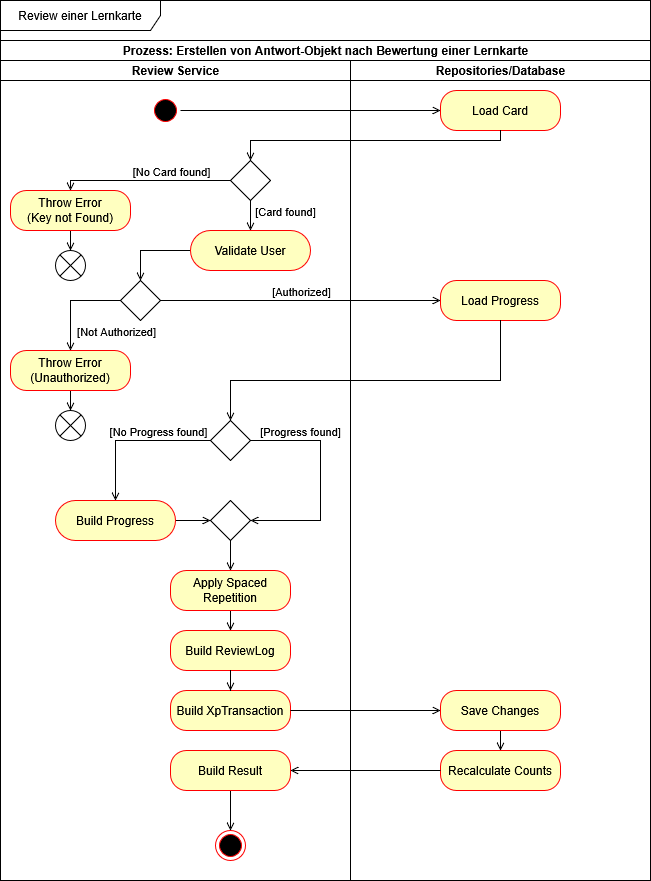

The diagram above was exported from draw.io. Its source (the exported page's mxGraphModel, read from the mxfile embedded in the PNG):
<mxGraphModel dx="1426" dy="871" grid="1" gridSize="10" guides="1" tooltips="1" connect="1" arrows="1" fold="1" page="1" pageScale="1" pageWidth="827" pageHeight="1169" math="0" shadow="0">
  <root>
    <mxCell id="0" />
    <mxCell id="1" parent="0" />
    <mxCell id="KNrHebLHFOYm19X9niNA-1" parent="1" style="shape=umlFrame;whiteSpace=wrap;html=1;pointerEvents=0;recursiveResize=0;container=1;collapsible=0;width=160;" value="Review einer Lernkarte" vertex="1">
      <mxGeometry height="880" width="650" x="130" y="100" as="geometry" />
    </mxCell>
    <mxCell id="KNrHebLHFOYm19X9niNA-8" parent="KNrHebLHFOYm19X9niNA-1" style="swimlane;childLayout=stackLayout;resizeParent=1;resizeParentMax=0;startSize=20;html=1;" value="Prozess: Erstellen von Antwort-Objekt nach Bewertung einer Lernkarte" vertex="1">
      <mxGeometry height="840" width="650" y="40" as="geometry" />
    </mxCell>
    <mxCell id="KNrHebLHFOYm19X9niNA-9" parent="KNrHebLHFOYm19X9niNA-8" style="swimlane;startSize=20;html=1;" value="Review Service" vertex="1">
      <mxGeometry height="820" width="350" y="20" as="geometry" />
    </mxCell>
    <mxCell id="KNrHebLHFOYm19X9niNA-14" parent="KNrHebLHFOYm19X9niNA-9" style="ellipse;html=1;shape=startState;fillColor=#000000;strokeColor=#ff0000;" value="" vertex="1">
      <mxGeometry height="30" width="30" x="150" y="35" as="geometry" />
    </mxCell>
    <mxCell id="KNrHebLHFOYm19X9niNA-68" edge="1" parent="KNrHebLHFOYm19X9niNA-9" source="KNrHebLHFOYm19X9niNA-30" style="edgeStyle=orthogonalEdgeStyle;shape=connector;rounded=0;orthogonalLoop=1;jettySize=auto;html=1;entryX=0.5;entryY=0;entryDx=0;entryDy=0;strokeColor=default;align=center;verticalAlign=middle;fontFamily=Helvetica;fontSize=11;fontColor=default;labelBackgroundColor=default;endArrow=open;endFill=0;" target="KNrHebLHFOYm19X9niNA-90">
      <mxGeometry relative="1" as="geometry">
        <Array as="points">
          <mxPoint x="70" y="120" />
        </Array>
      </mxGeometry>
    </mxCell>
    <mxCell id="KNrHebLHFOYm19X9niNA-70" connectable="0" parent="KNrHebLHFOYm19X9niNA-68" style="edgeLabel;html=1;align=center;verticalAlign=middle;resizable=0;points=[];fontFamily=Helvetica;fontSize=11;fontColor=default;labelBackgroundColor=default;" value="[No Card found]" vertex="1">
      <mxGeometry relative="1" x="-0.2711" y="-1" as="geometry">
        <mxPoint x="2" y="-9" as="offset" />
      </mxGeometry>
    </mxCell>
    <mxCell id="KNrHebLHFOYm19X9niNA-69" edge="1" parent="KNrHebLHFOYm19X9niNA-9" source="KNrHebLHFOYm19X9niNA-30" style="edgeStyle=orthogonalEdgeStyle;shape=connector;rounded=0;orthogonalLoop=1;jettySize=auto;html=1;strokeColor=default;align=center;verticalAlign=middle;fontFamily=Helvetica;fontSize=11;fontColor=default;labelBackgroundColor=default;endArrow=open;endFill=0;" target="KNrHebLHFOYm19X9niNA-34">
      <mxGeometry relative="1" as="geometry" />
    </mxCell>
    <mxCell id="KNrHebLHFOYm19X9niNA-71" connectable="0" parent="KNrHebLHFOYm19X9niNA-69" style="edgeLabel;html=1;align=center;verticalAlign=middle;resizable=0;points=[];fontFamily=Helvetica;fontSize=11;fontColor=default;labelBackgroundColor=default;" value="[Card found]" vertex="1">
      <mxGeometry relative="1" x="0.6" y="1" as="geometry">
        <mxPoint x="33" y="-10" as="offset" />
      </mxGeometry>
    </mxCell>
    <mxCell id="KNrHebLHFOYm19X9niNA-30" parent="KNrHebLHFOYm19X9niNA-9" style="shape=rhombus;html=1;verticalLabelPosition=bottom;verticalAlignment=top;" value="" vertex="1">
      <mxGeometry height="40" width="40" x="230" y="100" as="geometry" />
    </mxCell>
    <mxCell id="KNrHebLHFOYm19X9niNA-41" edge="1" parent="KNrHebLHFOYm19X9niNA-9" source="KNrHebLHFOYm19X9niNA-34" style="edgeStyle=orthogonalEdgeStyle;shape=connector;rounded=0;orthogonalLoop=1;jettySize=auto;html=1;entryX=0.5;entryY=0;entryDx=0;entryDy=0;strokeColor=default;align=center;verticalAlign=middle;fontFamily=Helvetica;fontSize=11;fontColor=default;labelBackgroundColor=default;endArrow=open;endFill=0;" target="KNrHebLHFOYm19X9niNA-36">
      <mxGeometry relative="1" as="geometry" />
    </mxCell>
    <mxCell id="KNrHebLHFOYm19X9niNA-34" parent="KNrHebLHFOYm19X9niNA-9" style="rounded=1;whiteSpace=wrap;html=1;arcSize=50;fontColor=#000000;fillColor=#ffffc0;strokeColor=#ff0000;" value="Validate User" vertex="1">
      <mxGeometry height="40" width="120" x="190" y="170" as="geometry" />
    </mxCell>
    <mxCell id="KNrHebLHFOYm19X9niNA-97" edge="1" parent="KNrHebLHFOYm19X9niNA-9" source="KNrHebLHFOYm19X9niNA-36" style="edgeStyle=orthogonalEdgeStyle;shape=connector;rounded=0;orthogonalLoop=1;jettySize=auto;html=1;entryX=0.5;entryY=0;entryDx=0;entryDy=0;strokeColor=default;align=center;verticalAlign=middle;fontFamily=Helvetica;fontSize=11;fontColor=default;labelBackgroundColor=default;endArrow=open;endFill=0;" target="KNrHebLHFOYm19X9niNA-95">
      <mxGeometry relative="1" as="geometry">
        <Array as="points">
          <mxPoint x="70" y="240" />
        </Array>
      </mxGeometry>
    </mxCell>
    <mxCell id="KNrHebLHFOYm19X9niNA-103" connectable="0" parent="KNrHebLHFOYm19X9niNA-97" style="edgeLabel;html=1;align=center;verticalAlign=middle;resizable=0;points=[];fontFamily=Helvetica;fontSize=11;fontColor=default;labelBackgroundColor=default;" value="[Not Authorized]" vertex="1">
      <mxGeometry relative="1" x="-0.52" y="-2" as="geometry">
        <mxPoint x="19" y="32" as="offset" />
      </mxGeometry>
    </mxCell>
    <mxCell id="KNrHebLHFOYm19X9niNA-36" parent="KNrHebLHFOYm19X9niNA-9" style="shape=rhombus;html=1;verticalLabelPosition=bottom;verticalAlignment=top;" value="" vertex="1">
      <mxGeometry height="40" width="40" x="120" y="220" as="geometry" />
    </mxCell>
    <mxCell id="KNrHebLHFOYm19X9niNA-50" edge="1" parent="KNrHebLHFOYm19X9niNA-9" source="KNrHebLHFOYm19X9niNA-48" style="edgeStyle=orthogonalEdgeStyle;shape=connector;rounded=0;orthogonalLoop=1;jettySize=auto;html=1;strokeColor=default;align=center;verticalAlign=middle;fontFamily=Helvetica;fontSize=11;fontColor=default;labelBackgroundColor=default;endArrow=open;endFill=0;" target="KNrHebLHFOYm19X9niNA-49">
      <mxGeometry relative="1" as="geometry" />
    </mxCell>
    <mxCell id="KNrHebLHFOYm19X9niNA-82" connectable="0" parent="KNrHebLHFOYm19X9niNA-50" style="edgeLabel;html=1;align=center;verticalAlign=middle;resizable=0;points=[];fontFamily=Helvetica;fontSize=11;fontColor=default;labelBackgroundColor=default;" value="[No Progress found]" vertex="1">
      <mxGeometry relative="1" x="-0.2182" y="1" as="geometry">
        <mxPoint x="8" y="-11" as="offset" />
      </mxGeometry>
    </mxCell>
    <mxCell id="KNrHebLHFOYm19X9niNA-104" edge="1" parent="KNrHebLHFOYm19X9niNA-9" source="KNrHebLHFOYm19X9niNA-48" style="edgeStyle=orthogonalEdgeStyle;shape=connector;rounded=0;orthogonalLoop=1;jettySize=auto;html=1;entryX=0.5;entryY=0;entryDx=0;entryDy=0;strokeColor=default;align=center;verticalAlign=middle;fontFamily=Helvetica;fontSize=11;fontColor=default;labelBackgroundColor=default;endArrow=open;endFill=0;" target="KNrHebLHFOYm19X9niNA-52">
      <mxGeometry relative="1" as="geometry">
        <Array as="points">
          <mxPoint x="320" y="380" />
          <mxPoint x="320" y="460" />
        </Array>
      </mxGeometry>
    </mxCell>
    <mxCell id="KNrHebLHFOYm19X9niNA-106" connectable="0" parent="KNrHebLHFOYm19X9niNA-104" style="edgeLabel;html=1;align=center;verticalAlign=middle;resizable=0;points=[];fontFamily=Helvetica;fontSize=11;fontColor=default;labelBackgroundColor=default;" value="[Progress found]" vertex="1">
      <mxGeometry relative="1" x="-0.5444" y="3" as="geometry">
        <mxPoint x="-1" y="-7" as="offset" />
      </mxGeometry>
    </mxCell>
    <mxCell id="KNrHebLHFOYm19X9niNA-48" parent="KNrHebLHFOYm19X9niNA-9" style="shape=rhombus;html=1;verticalLabelPosition=bottom;verticalAlignment=top;" value="" vertex="1">
      <mxGeometry height="40" width="40" x="210" y="360" as="geometry" />
    </mxCell>
    <mxCell id="KNrHebLHFOYm19X9niNA-80" edge="1" parent="KNrHebLHFOYm19X9niNA-9" source="KNrHebLHFOYm19X9niNA-49" style="edgeStyle=orthogonalEdgeStyle;shape=connector;rounded=0;orthogonalLoop=1;jettySize=auto;html=1;entryX=0.5;entryY=1;entryDx=0;entryDy=0;strokeColor=default;align=center;verticalAlign=middle;fontFamily=Helvetica;fontSize=11;fontColor=default;labelBackgroundColor=default;endArrow=open;endFill=0;" target="KNrHebLHFOYm19X9niNA-52">
      <mxGeometry relative="1" as="geometry" />
    </mxCell>
    <mxCell id="KNrHebLHFOYm19X9niNA-49" parent="KNrHebLHFOYm19X9niNA-9" style="rounded=1;whiteSpace=wrap;html=1;arcSize=50;fontColor=#000000;fillColor=#ffffc0;strokeColor=#ff0000;" value="Build Progress" vertex="1">
      <mxGeometry height="40" width="120" x="55" y="440" as="geometry" />
    </mxCell>
    <mxCell id="KNrHebLHFOYm19X9niNA-62" edge="1" parent="KNrHebLHFOYm19X9niNA-9" source="KNrHebLHFOYm19X9niNA-51" style="edgeStyle=orthogonalEdgeStyle;shape=connector;rounded=0;orthogonalLoop=1;jettySize=auto;html=1;entryX=0.5;entryY=0;entryDx=0;entryDy=0;strokeColor=default;align=center;verticalAlign=middle;fontFamily=Helvetica;fontSize=11;fontColor=default;labelBackgroundColor=default;endArrow=open;endFill=0;" target="KNrHebLHFOYm19X9niNA-59">
      <mxGeometry relative="1" as="geometry" />
    </mxCell>
    <mxCell id="KNrHebLHFOYm19X9niNA-51" parent="KNrHebLHFOYm19X9niNA-9" style="rounded=1;whiteSpace=wrap;html=1;arcSize=40;fontColor=#000000;fillColor=#ffffc0;strokeColor=#ff0000;" value="Apply Spaced Repetition" vertex="1">
      <mxGeometry height="40" width="120" x="170" y="510" as="geometry" />
    </mxCell>
    <mxCell id="KNrHebLHFOYm19X9niNA-56" edge="1" parent="KNrHebLHFOYm19X9niNA-9" source="KNrHebLHFOYm19X9niNA-52" style="edgeStyle=orthogonalEdgeStyle;shape=connector;rounded=0;orthogonalLoop=1;jettySize=auto;html=1;strokeColor=default;align=center;verticalAlign=middle;fontFamily=Helvetica;fontSize=11;fontColor=default;labelBackgroundColor=default;endArrow=open;endFill=0;" target="KNrHebLHFOYm19X9niNA-51">
      <mxGeometry relative="1" as="geometry" />
    </mxCell>
    <mxCell id="KNrHebLHFOYm19X9niNA-52" parent="KNrHebLHFOYm19X9niNA-9" style="shape=rhombus;html=1;verticalLabelPosition=bottom;verticalAlignment=top;direction=south;" value="" vertex="1">
      <mxGeometry height="40" width="40" x="210" y="440" as="geometry" />
    </mxCell>
    <mxCell id="KNrHebLHFOYm19X9niNA-59" parent="KNrHebLHFOYm19X9niNA-9" style="rounded=1;whiteSpace=wrap;html=1;arcSize=40;fontColor=#000000;fillColor=#ffffc0;strokeColor=#ff0000;" value="Build ReviewLog" vertex="1">
      <mxGeometry height="40" width="120" x="170" y="570" as="geometry" />
    </mxCell>
    <mxCell id="KNrHebLHFOYm19X9niNA-67" parent="KNrHebLHFOYm19X9niNA-9" style="shape=sumEllipse;perimeter=ellipsePerimeter;html=1;backgroundOutline=1;fontFamily=Helvetica;fontSize=11;fontColor=default;labelBackgroundColor=default;" value="" vertex="1">
      <mxGeometry height="30" width="30" x="55" y="190" as="geometry" />
    </mxCell>
    <mxCell id="KNrHebLHFOYm19X9niNA-73" parent="KNrHebLHFOYm19X9niNA-9" style="shape=sumEllipse;perimeter=ellipsePerimeter;html=1;backgroundOutline=1;fontFamily=Helvetica;fontSize=11;fontColor=default;labelBackgroundColor=default;" value="" vertex="1">
      <mxGeometry height="30" width="30" x="55" y="350" as="geometry" />
    </mxCell>
    <mxCell id="KNrHebLHFOYm19X9niNA-60" parent="KNrHebLHFOYm19X9niNA-9" style="rounded=1;whiteSpace=wrap;html=1;arcSize=40;fontColor=#000000;fillColor=#ffffc0;strokeColor=#ff0000;" value="Build XpTransaction" vertex="1">
      <mxGeometry height="40" width="120" x="170" y="630" as="geometry" />
    </mxCell>
    <mxCell id="KNrHebLHFOYm19X9niNA-63" edge="1" parent="KNrHebLHFOYm19X9niNA-9" source="KNrHebLHFOYm19X9niNA-59" style="edgeStyle=orthogonalEdgeStyle;shape=connector;rounded=0;orthogonalLoop=1;jettySize=auto;html=1;strokeColor=default;align=center;verticalAlign=middle;fontFamily=Helvetica;fontSize=11;fontColor=default;labelBackgroundColor=default;endArrow=open;endFill=0;" target="KNrHebLHFOYm19X9niNA-60">
      <mxGeometry relative="1" as="geometry" />
    </mxCell>
    <mxCell id="KNrHebLHFOYm19X9niNA-110" edge="1" parent="KNrHebLHFOYm19X9niNA-9" source="KNrHebLHFOYm19X9niNA-87" style="edgeStyle=orthogonalEdgeStyle;shape=connector;rounded=0;orthogonalLoop=1;jettySize=auto;html=1;entryX=0.5;entryY=0;entryDx=0;entryDy=0;strokeColor=default;align=center;verticalAlign=middle;fontFamily=Helvetica;fontSize=11;fontColor=default;labelBackgroundColor=default;endArrow=open;endFill=0;" target="KNrHebLHFOYm19X9niNA-109">
      <mxGeometry relative="1" as="geometry" />
    </mxCell>
    <mxCell id="KNrHebLHFOYm19X9niNA-87" parent="KNrHebLHFOYm19X9niNA-9" style="rounded=1;whiteSpace=wrap;html=1;arcSize=40;fontColor=#000000;fillColor=#ffffc0;strokeColor=#ff0000;" value="Build Result" vertex="1">
      <mxGeometry height="40" width="120" x="170" y="690" as="geometry" />
    </mxCell>
    <mxCell id="KNrHebLHFOYm19X9niNA-93" edge="1" parent="KNrHebLHFOYm19X9niNA-9" source="KNrHebLHFOYm19X9niNA-90" style="edgeStyle=orthogonalEdgeStyle;shape=connector;rounded=0;orthogonalLoop=1;jettySize=auto;html=1;strokeColor=default;align=center;verticalAlign=middle;fontFamily=Helvetica;fontSize=11;fontColor=default;labelBackgroundColor=default;endArrow=open;endFill=0;" target="KNrHebLHFOYm19X9niNA-67">
      <mxGeometry relative="1" as="geometry" />
    </mxCell>
    <mxCell id="KNrHebLHFOYm19X9niNA-90" parent="KNrHebLHFOYm19X9niNA-9" style="rounded=1;whiteSpace=wrap;html=1;arcSize=40;fontColor=#000000;fillColor=#ffffc0;strokeColor=#ff0000;" value="&lt;div&gt;Throw Error&lt;/div&gt;&lt;div&gt;(Key not Found)&lt;/div&gt;" vertex="1">
      <mxGeometry height="40" width="120" x="10" y="130" as="geometry" />
    </mxCell>
    <mxCell id="KNrHebLHFOYm19X9niNA-100" edge="1" parent="KNrHebLHFOYm19X9niNA-9" source="KNrHebLHFOYm19X9niNA-95" style="edgeStyle=orthogonalEdgeStyle;shape=connector;rounded=0;orthogonalLoop=1;jettySize=auto;html=1;entryX=0.5;entryY=0;entryDx=0;entryDy=0;strokeColor=default;align=center;verticalAlign=middle;fontFamily=Helvetica;fontSize=11;fontColor=default;labelBackgroundColor=default;endArrow=open;endFill=0;" target="KNrHebLHFOYm19X9niNA-73">
      <mxGeometry relative="1" as="geometry" />
    </mxCell>
    <mxCell id="KNrHebLHFOYm19X9niNA-95" parent="KNrHebLHFOYm19X9niNA-9" style="rounded=1;whiteSpace=wrap;html=1;arcSize=40;fontColor=#000000;fillColor=#ffffc0;strokeColor=#ff0000;" value="&lt;div&gt;Throw Error&lt;/div&gt;&lt;div&gt;(Unauthorized)&lt;/div&gt;" vertex="1">
      <mxGeometry height="40" width="120" x="10" y="290" as="geometry" />
    </mxCell>
    <mxCell id="KNrHebLHFOYm19X9niNA-109" parent="KNrHebLHFOYm19X9niNA-9" style="ellipse;html=1;shape=endState;fillColor=#000000;strokeColor=#ff0000;fontFamily=Helvetica;fontSize=11;fontColor=default;labelBackgroundColor=default;" value="" vertex="1">
      <mxGeometry height="30" width="30" x="215" y="770" as="geometry" />
    </mxCell>
    <mxCell id="KNrHebLHFOYm19X9niNA-10" parent="KNrHebLHFOYm19X9niNA-8" style="swimlane;startSize=20;html=1;" value="Repositories/Database" vertex="1">
      <mxGeometry height="820" width="300" x="350" y="20" as="geometry" />
    </mxCell>
    <mxCell id="KNrHebLHFOYm19X9niNA-19" parent="KNrHebLHFOYm19X9niNA-10" style="rounded=1;whiteSpace=wrap;html=1;arcSize=40;fontColor=#000000;fillColor=#ffffc0;strokeColor=#ff0000;" value="Load Card" vertex="1">
      <mxGeometry height="40" width="120" x="90" y="30" as="geometry" />
    </mxCell>
    <mxCell id="KNrHebLHFOYm19X9niNA-43" parent="KNrHebLHFOYm19X9niNA-10" style="rounded=1;whiteSpace=wrap;html=1;arcSize=40;fontColor=#000000;fillColor=#ffffc0;strokeColor=#ff0000;" value="Load Progress" vertex="1">
      <mxGeometry height="40" width="120" x="90" y="220" as="geometry" />
    </mxCell>
    <mxCell id="KNrHebLHFOYm19X9niNA-86" edge="1" parent="KNrHebLHFOYm19X9niNA-10" source="KNrHebLHFOYm19X9niNA-64" style="edgeStyle=orthogonalEdgeStyle;shape=connector;rounded=0;orthogonalLoop=1;jettySize=auto;html=1;entryX=0.5;entryY=0;entryDx=0;entryDy=0;strokeColor=default;align=center;verticalAlign=middle;fontFamily=Helvetica;fontSize=11;fontColor=default;labelBackgroundColor=default;endArrow=open;endFill=0;" target="KNrHebLHFOYm19X9niNA-66">
      <mxGeometry relative="1" as="geometry" />
    </mxCell>
    <mxCell id="KNrHebLHFOYm19X9niNA-64" parent="KNrHebLHFOYm19X9niNA-10" style="rounded=1;whiteSpace=wrap;html=1;arcSize=40;fontColor=#000000;fillColor=#ffffc0;strokeColor=#ff0000;" value="Save Changes" vertex="1">
      <mxGeometry height="40" width="120" x="90" y="630" as="geometry" />
    </mxCell>
    <mxCell id="KNrHebLHFOYm19X9niNA-66" parent="KNrHebLHFOYm19X9niNA-10" style="rounded=1;whiteSpace=wrap;html=1;arcSize=40;fontColor=#000000;fillColor=#ffffc0;strokeColor=#ff0000;" value="Recalculate Counts" vertex="1">
      <mxGeometry height="40" width="120" x="90" y="690" as="geometry" />
    </mxCell>
    <mxCell id="KNrHebLHFOYm19X9niNA-39" edge="1" parent="KNrHebLHFOYm19X9niNA-8" source="KNrHebLHFOYm19X9niNA-19" style="shape=connector;rounded=0;orthogonalLoop=1;jettySize=auto;html=1;entryX=0.5;entryY=0;entryDx=0;entryDy=0;strokeColor=default;align=center;verticalAlign=middle;fontFamily=Helvetica;fontSize=11;fontColor=default;labelBackgroundColor=default;endArrow=open;endFill=0;edgeStyle=orthogonalEdgeStyle;" target="KNrHebLHFOYm19X9niNA-30">
      <mxGeometry relative="1" as="geometry">
        <Array as="points">
          <mxPoint x="500" y="100" />
          <mxPoint x="250" y="100" />
        </Array>
      </mxGeometry>
    </mxCell>
    <mxCell id="KNrHebLHFOYm19X9niNA-42" edge="1" parent="KNrHebLHFOYm19X9niNA-8" source="KNrHebLHFOYm19X9niNA-14" style="edgeStyle=orthogonalEdgeStyle;shape=connector;rounded=0;orthogonalLoop=1;jettySize=auto;html=1;entryX=0;entryY=0.5;entryDx=0;entryDy=0;strokeColor=default;align=center;verticalAlign=middle;fontFamily=Helvetica;fontSize=11;fontColor=default;labelBackgroundColor=default;endArrow=open;endFill=0;" target="KNrHebLHFOYm19X9niNA-19">
      <mxGeometry relative="1" as="geometry" />
    </mxCell>
    <mxCell id="KNrHebLHFOYm19X9niNA-45" edge="1" parent="KNrHebLHFOYm19X9niNA-8" source="KNrHebLHFOYm19X9niNA-36" style="edgeStyle=orthogonalEdgeStyle;shape=connector;rounded=0;orthogonalLoop=1;jettySize=auto;html=1;entryX=0;entryY=0.5;entryDx=0;entryDy=0;strokeColor=default;align=center;verticalAlign=middle;fontFamily=Helvetica;fontSize=11;fontColor=default;labelBackgroundColor=default;endArrow=open;endFill=0;" target="KNrHebLHFOYm19X9niNA-43">
      <mxGeometry relative="1" as="geometry" />
    </mxCell>
    <mxCell id="KNrHebLHFOYm19X9niNA-78" connectable="0" parent="KNrHebLHFOYm19X9niNA-45" style="edgeLabel;html=1;align=center;verticalAlign=middle;resizable=0;points=[];fontFamily=Helvetica;fontSize=11;fontColor=default;labelBackgroundColor=default;" value="[Authorized]" vertex="1">
      <mxGeometry relative="1" x="-0.1643" y="-1" as="geometry">
        <mxPoint x="23" y="-11" as="offset" />
      </mxGeometry>
    </mxCell>
    <mxCell id="KNrHebLHFOYm19X9niNA-47" edge="1" parent="KNrHebLHFOYm19X9niNA-8" source="KNrHebLHFOYm19X9niNA-43" style="edgeStyle=orthogonalEdgeStyle;shape=connector;rounded=0;orthogonalLoop=1;jettySize=auto;html=1;entryX=0.5;entryY=0;entryDx=0;entryDy=0;strokeColor=default;align=center;verticalAlign=middle;fontFamily=Helvetica;fontSize=11;fontColor=default;labelBackgroundColor=default;endArrow=open;endFill=0;exitX=0.5;exitY=1;exitDx=0;exitDy=0;" target="KNrHebLHFOYm19X9niNA-48">
      <mxGeometry relative="1" as="geometry">
        <Array as="points">
          <mxPoint x="500" y="340" />
          <mxPoint x="230" y="340" />
        </Array>
        <mxPoint x="225" y="310" as="targetPoint" />
      </mxGeometry>
    </mxCell>
    <mxCell id="KNrHebLHFOYm19X9niNA-65" edge="1" parent="KNrHebLHFOYm19X9niNA-8" source="KNrHebLHFOYm19X9niNA-60" style="edgeStyle=orthogonalEdgeStyle;shape=connector;rounded=0;orthogonalLoop=1;jettySize=auto;html=1;entryX=0;entryY=0.5;entryDx=0;entryDy=0;strokeColor=default;align=center;verticalAlign=middle;fontFamily=Helvetica;fontSize=11;fontColor=default;labelBackgroundColor=default;endArrow=open;endFill=0;" target="KNrHebLHFOYm19X9niNA-64">
      <mxGeometry relative="1" as="geometry" />
    </mxCell>
    <mxCell id="KNrHebLHFOYm19X9niNA-88" edge="1" parent="KNrHebLHFOYm19X9niNA-8" source="KNrHebLHFOYm19X9niNA-66" style="edgeStyle=orthogonalEdgeStyle;shape=connector;rounded=0;orthogonalLoop=1;jettySize=auto;html=1;entryX=1;entryY=0.5;entryDx=0;entryDy=0;strokeColor=default;align=center;verticalAlign=middle;fontFamily=Helvetica;fontSize=11;fontColor=default;labelBackgroundColor=default;endArrow=open;endFill=0;" target="KNrHebLHFOYm19X9niNA-87">
      <mxGeometry relative="1" as="geometry" />
    </mxCell>
  </root>
</mxGraphModel>